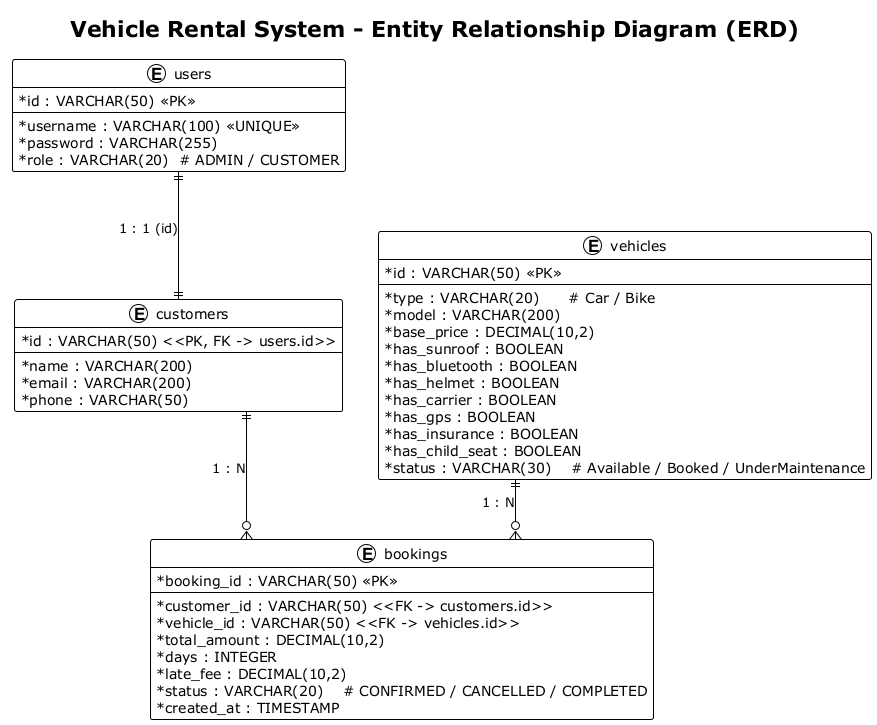

The diagram above was rendered by PlantUML. Its source (embedded in the PNG):
@startuml ERD
!theme plain
skinparam shadowing false
skinparam linetype ortho
skinparam classAttributeIconSize 0

title Vehicle Rental System - Entity Relationship Diagram (ERD)

entity "users" as users {
  * id : VARCHAR(50) <<PK>>
  --
  * username : VARCHAR(100) <<UNIQUE>>
  * password : VARCHAR(255)
  * role : VARCHAR(20)  # ADMIN / CUSTOMER
}

entity "customers" as customers {
  * id : VARCHAR(50) <<PK, FK -> users.id>>
  --
  * name : VARCHAR(200)
  * email : VARCHAR(200)
  * phone : VARCHAR(50)
}

entity "vehicles" as vehicles {
  * id : VARCHAR(50) <<PK>>
  --
  * type : VARCHAR(20)      # Car / Bike
  * model : VARCHAR(200)
  * base_price : DECIMAL(10,2)
  * has_sunroof : BOOLEAN
  * has_bluetooth : BOOLEAN
  * has_helmet : BOOLEAN
  * has_carrier : BOOLEAN
  * has_gps : BOOLEAN
  * has_insurance : BOOLEAN
  * has_child_seat : BOOLEAN
  * status : VARCHAR(30)    # Available / Booked / UnderMaintenance
}

entity "bookings" as bookings {
  * booking_id : VARCHAR(50) <<PK>>
  --
  * customer_id : VARCHAR(50) <<FK -> customers.id>>
  * vehicle_id : VARCHAR(50) <<FK -> vehicles.id>>
  * total_amount : DECIMAL(10,2)
  * days : INTEGER
  * late_fee : DECIMAL(10,2)
  * status : VARCHAR(20)    # CONFIRMED / CANCELLED / COMPLETED
  * created_at : TIMESTAMP
}

' 1 user : 1 customer (customers.id = users.id, ON DELETE CASCADE)
users ||--|| customers : "1 : 1 (id)"
' 1 customer : N bookings
customers ||--o{ bookings : "1 : N"
' 1 vehicle : N bookings
vehicles ||--o{ bookings : "1 : N"

@enduml